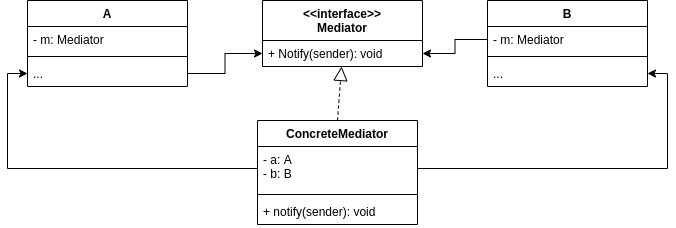

The diagram above was exported from draw.io. Its source (the exported page's mxGraphModel, read from the mxfile embedded in the PNG):
<mxGraphModel dx="1422" dy="816" grid="1" gridSize="10" guides="1" tooltips="1" connect="1" arrows="1" fold="1" page="1" pageScale="1" pageWidth="850" pageHeight="1100" math="0" shadow="0">
  <root>
    <mxCell id="0" />
    <mxCell id="1" parent="0" />
    <mxCell id="2a5bqfsgqbWIdvT62Yz4-9" value="ConcreteMediator" style="swimlane;fontStyle=1;align=center;verticalAlign=top;childLayout=stackLayout;horizontal=1;startSize=26;horizontalStack=0;resizeParent=1;resizeParentMax=0;resizeLast=0;collapsible=1;marginBottom=0;" vertex="1" parent="1">
      <mxGeometry x="340" y="370" width="160" height="104" as="geometry" />
    </mxCell>
    <mxCell id="2a5bqfsgqbWIdvT62Yz4-10" value="- a: A&#10;- b: B" style="text;strokeColor=none;fillColor=none;align=left;verticalAlign=top;spacingLeft=4;spacingRight=4;overflow=hidden;rotatable=0;points=[[0,0.5],[1,0.5]];portConstraint=eastwest;" vertex="1" parent="2a5bqfsgqbWIdvT62Yz4-9">
      <mxGeometry y="26" width="160" height="44" as="geometry" />
    </mxCell>
    <mxCell id="2a5bqfsgqbWIdvT62Yz4-11" value="" style="line;strokeWidth=1;fillColor=none;align=left;verticalAlign=middle;spacingTop=-1;spacingLeft=3;spacingRight=3;rotatable=0;labelPosition=right;points=[];portConstraint=eastwest;" vertex="1" parent="2a5bqfsgqbWIdvT62Yz4-9">
      <mxGeometry y="70" width="160" height="8" as="geometry" />
    </mxCell>
    <mxCell id="2a5bqfsgqbWIdvT62Yz4-12" value="+ notify(sender): void" style="text;strokeColor=none;fillColor=none;align=left;verticalAlign=top;spacingLeft=4;spacingRight=4;overflow=hidden;rotatable=0;points=[[0,0.5],[1,0.5]];portConstraint=eastwest;" vertex="1" parent="2a5bqfsgqbWIdvT62Yz4-9">
      <mxGeometry y="78" width="160" height="26" as="geometry" />
    </mxCell>
    <mxCell id="2a5bqfsgqbWIdvT62Yz4-13" value="A" style="swimlane;fontStyle=1;align=center;verticalAlign=top;childLayout=stackLayout;horizontal=1;startSize=26;horizontalStack=0;resizeParent=1;resizeParentMax=0;resizeLast=0;collapsible=1;marginBottom=0;" vertex="1" parent="1">
      <mxGeometry x="110" y="250" width="160" height="86" as="geometry" />
    </mxCell>
    <mxCell id="2a5bqfsgqbWIdvT62Yz4-14" value="- m: Mediator" style="text;strokeColor=none;fillColor=none;align=left;verticalAlign=top;spacingLeft=4;spacingRight=4;overflow=hidden;rotatable=0;points=[[0,0.5],[1,0.5]];portConstraint=eastwest;" vertex="1" parent="2a5bqfsgqbWIdvT62Yz4-13">
      <mxGeometry y="26" width="160" height="26" as="geometry" />
    </mxCell>
    <mxCell id="2a5bqfsgqbWIdvT62Yz4-15" value="" style="line;strokeWidth=1;fillColor=none;align=left;verticalAlign=middle;spacingTop=-1;spacingLeft=3;spacingRight=3;rotatable=0;labelPosition=right;points=[];portConstraint=eastwest;" vertex="1" parent="2a5bqfsgqbWIdvT62Yz4-13">
      <mxGeometry y="52" width="160" height="8" as="geometry" />
    </mxCell>
    <mxCell id="2a5bqfsgqbWIdvT62Yz4-16" value="..." style="text;strokeColor=none;fillColor=none;align=left;verticalAlign=top;spacingLeft=4;spacingRight=4;overflow=hidden;rotatable=0;points=[[0,0.5],[1,0.5]];portConstraint=eastwest;" vertex="1" parent="2a5bqfsgqbWIdvT62Yz4-13">
      <mxGeometry y="60" width="160" height="26" as="geometry" />
    </mxCell>
    <mxCell id="2a5bqfsgqbWIdvT62Yz4-17" value="B" style="swimlane;fontStyle=1;align=center;verticalAlign=top;childLayout=stackLayout;horizontal=1;startSize=26;horizontalStack=0;resizeParent=1;resizeParentMax=0;resizeLast=0;collapsible=1;marginBottom=0;" vertex="1" parent="1">
      <mxGeometry x="570" y="250" width="160" height="86" as="geometry" />
    </mxCell>
    <mxCell id="2a5bqfsgqbWIdvT62Yz4-18" value="- m: Mediator" style="text;strokeColor=none;fillColor=none;align=left;verticalAlign=top;spacingLeft=4;spacingRight=4;overflow=hidden;rotatable=0;points=[[0,0.5],[1,0.5]];portConstraint=eastwest;" vertex="1" parent="2a5bqfsgqbWIdvT62Yz4-17">
      <mxGeometry y="26" width="160" height="26" as="geometry" />
    </mxCell>
    <mxCell id="2a5bqfsgqbWIdvT62Yz4-19" value="" style="line;strokeWidth=1;fillColor=none;align=left;verticalAlign=middle;spacingTop=-1;spacingLeft=3;spacingRight=3;rotatable=0;labelPosition=right;points=[];portConstraint=eastwest;" vertex="1" parent="2a5bqfsgqbWIdvT62Yz4-17">
      <mxGeometry y="52" width="160" height="8" as="geometry" />
    </mxCell>
    <mxCell id="2a5bqfsgqbWIdvT62Yz4-20" value="..." style="text;strokeColor=none;fillColor=none;align=left;verticalAlign=top;spacingLeft=4;spacingRight=4;overflow=hidden;rotatable=0;points=[[0,0.5],[1,0.5]];portConstraint=eastwest;" vertex="1" parent="2a5bqfsgqbWIdvT62Yz4-17">
      <mxGeometry y="60" width="160" height="26" as="geometry" />
    </mxCell>
    <mxCell id="2a5bqfsgqbWIdvT62Yz4-21" style="edgeStyle=orthogonalEdgeStyle;rounded=0;orthogonalLoop=1;jettySize=auto;html=1;exitX=0;exitY=0.5;exitDx=0;exitDy=0;entryX=0;entryY=0.5;entryDx=0;entryDy=0;" edge="1" parent="1" source="2a5bqfsgqbWIdvT62Yz4-10" target="2a5bqfsgqbWIdvT62Yz4-16">
      <mxGeometry relative="1" as="geometry" />
    </mxCell>
    <mxCell id="2a5bqfsgqbWIdvT62Yz4-22" style="edgeStyle=orthogonalEdgeStyle;rounded=0;orthogonalLoop=1;jettySize=auto;html=1;exitX=1;exitY=0.5;exitDx=0;exitDy=0;entryX=1;entryY=0.5;entryDx=0;entryDy=0;" edge="1" parent="1" source="2a5bqfsgqbWIdvT62Yz4-10" target="2a5bqfsgqbWIdvT62Yz4-20">
      <mxGeometry relative="1" as="geometry" />
    </mxCell>
    <mxCell id="2a5bqfsgqbWIdvT62Yz4-5" value="&lt;&lt;interface&gt;&gt;&#10;Mediator" style="swimlane;fontStyle=1;align=center;verticalAlign=top;childLayout=stackLayout;horizontal=1;startSize=40;horizontalStack=0;resizeParent=1;resizeParentMax=0;resizeLast=0;collapsible=1;marginBottom=0;" vertex="1" parent="1">
      <mxGeometry x="345" y="250" width="160" height="66" as="geometry" />
    </mxCell>
    <mxCell id="2a5bqfsgqbWIdvT62Yz4-8" value="+ Notify(sender): void" style="text;strokeColor=none;fillColor=none;align=left;verticalAlign=top;spacingLeft=4;spacingRight=4;overflow=hidden;rotatable=0;points=[[0,0.5],[1,0.5]];portConstraint=eastwest;" vertex="1" parent="2a5bqfsgqbWIdvT62Yz4-5">
      <mxGeometry y="40" width="160" height="26" as="geometry" />
    </mxCell>
    <mxCell id="2a5bqfsgqbWIdvT62Yz4-23" value="" style="endArrow=block;dashed=1;endFill=0;endSize=12;html=1;exitX=0.5;exitY=0;exitDx=0;exitDy=0;" edge="1" parent="1" source="2a5bqfsgqbWIdvT62Yz4-9" target="2a5bqfsgqbWIdvT62Yz4-8">
      <mxGeometry width="160" relative="1" as="geometry">
        <mxPoint x="440" y="520" as="sourcePoint" />
        <mxPoint x="600" y="520" as="targetPoint" />
      </mxGeometry>
    </mxCell>
    <mxCell id="2a5bqfsgqbWIdvT62Yz4-24" style="edgeStyle=orthogonalEdgeStyle;rounded=0;orthogonalLoop=1;jettySize=auto;html=1;exitX=0;exitY=0.5;exitDx=0;exitDy=0;entryX=1;entryY=0.5;entryDx=0;entryDy=0;" edge="1" parent="1" source="2a5bqfsgqbWIdvT62Yz4-18" target="2a5bqfsgqbWIdvT62Yz4-8">
      <mxGeometry relative="1" as="geometry" />
    </mxCell>
    <mxCell id="2a5bqfsgqbWIdvT62Yz4-25" style="edgeStyle=orthogonalEdgeStyle;rounded=0;orthogonalLoop=1;jettySize=auto;html=1;exitX=1;exitY=0.5;exitDx=0;exitDy=0;entryX=0;entryY=0.5;entryDx=0;entryDy=0;" edge="1" parent="1" source="2a5bqfsgqbWIdvT62Yz4-16" target="2a5bqfsgqbWIdvT62Yz4-8">
      <mxGeometry relative="1" as="geometry" />
    </mxCell>
  </root>
</mxGraphModel>